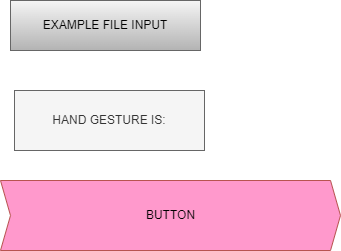

The diagram above was exported from draw.io. Its source (the exported page's mxGraphModel, read from the mxfile embedded in the PNG):
<mxGraphModel dx="1422" dy="794" grid="1" gridSize="10" guides="1" tooltips="1" connect="1" arrows="1" fold="1" page="1" pageScale="1" pageWidth="827" pageHeight="1169" math="0" shadow="0">
  <root>
    <mxCell id="0" />
    <mxCell id="1" parent="0" />
    <mxCell id="SsaRJJKuF6sF2CALzfem-2" value="BUTTON" style="html=1;shadow=0;align=center;verticalAlign=middle;shape=mxgraph.arrows2.arrow;dy=0;dx=10;notch=10;fillColor=#FF99CC;strokeColor=#b85450;" vertex="1" parent="1">
      <mxGeometry x="210" y="440" width="340" height="70" as="geometry" />
    </mxCell>
    <mxCell id="SsaRJJKuF6sF2CALzfem-4" value="HAND GESTURE IS:" style="rounded=0;whiteSpace=wrap;html=1;fillColor=#f5f5f5;fontColor=#333333;strokeColor=#666666;" vertex="1" parent="1">
      <mxGeometry x="224" y="350" width="190" height="60" as="geometry" />
    </mxCell>
    <mxCell id="SsaRJJKuF6sF2CALzfem-10" value="EXAMPLE FILE INPUT" style="rounded=0;whiteSpace=wrap;html=1;fillColor=#f5f5f5;strokeColor=#666666;gradientColor=#b3b3b3;" vertex="1" parent="1">
      <mxGeometry x="220" y="260" width="190" height="50" as="geometry" />
    </mxCell>
  </root>
</mxGraphModel>